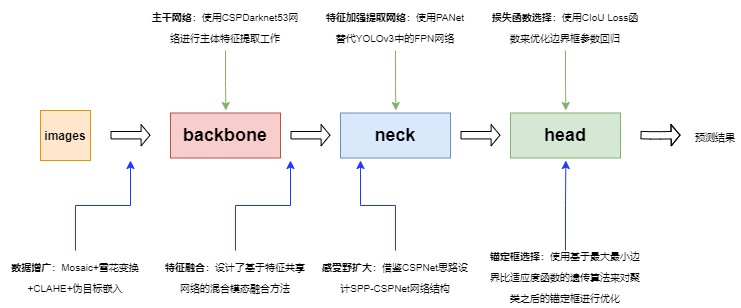

The diagram above was exported from draw.io. Its source (the exported page's mxGraphModel, read from the mxfile embedded in the PNG):
<mxGraphModel dx="1102" dy="948" grid="1" gridSize="10" guides="1" tooltips="1" connect="1" arrows="1" fold="1" page="1" pageScale="1" pageWidth="2336" pageHeight="1654" math="0" shadow="0">
  <root>
    <mxCell id="0" />
    <mxCell id="1" parent="0" />
    <mxCell id="18MfzoH4aFYjmaLNCmeG-1" value="&lt;b&gt;&lt;font style=&quot;font-size: 18px&quot;&gt;backbone&lt;/font&gt;&lt;/b&gt;" style="rounded=0;whiteSpace=wrap;html=1;fillColor=#f8cecc;strokeColor=#b85450;" parent="1" vertex="1">
      <mxGeometry x="230" y="372.5" width="110" height="45" as="geometry" />
    </mxCell>
    <mxCell id="18MfzoH4aFYjmaLNCmeG-2" value="&lt;b&gt;images&lt;/b&gt;" style="whiteSpace=wrap;html=1;aspect=fixed;fillColor=#ffe6cc;strokeColor=#d79b00;" parent="1" vertex="1">
      <mxGeometry x="100" y="370" width="50" height="50" as="geometry" />
    </mxCell>
    <mxCell id="18MfzoH4aFYjmaLNCmeG-3" value="&lt;b&gt;&lt;font style=&quot;font-size: 18px&quot;&gt;neck&lt;/font&gt;&lt;/b&gt;" style="rounded=0;whiteSpace=wrap;html=1;fillColor=#dae8fc;strokeColor=#6c8ebf;" parent="1" vertex="1">
      <mxGeometry x="400" y="372.5" width="110" height="45" as="geometry" />
    </mxCell>
    <mxCell id="18MfzoH4aFYjmaLNCmeG-4" value="&lt;b&gt;&lt;font style=&quot;font-size: 18px&quot;&gt;head&lt;/font&gt;&lt;/b&gt;" style="rounded=0;whiteSpace=wrap;html=1;fillColor=#d5e8d4;strokeColor=#82b366;" parent="1" vertex="1">
      <mxGeometry x="570" y="372.5" width="110" height="45" as="geometry" />
    </mxCell>
    <mxCell id="18MfzoH4aFYjmaLNCmeG-5" value="" style="shape=flexArrow;endArrow=classic;html=1;rounded=0;fontSize=14;width=7.428571428571429;endSize=2.6285714285714286;endWidth=12.897959183673468;" parent="1" edge="1">
      <mxGeometry width="50" height="50" relative="1" as="geometry">
        <mxPoint x="170" y="394.71000000000004" as="sourcePoint" />
        <mxPoint x="210" y="394.71000000000004" as="targetPoint" />
      </mxGeometry>
    </mxCell>
    <mxCell id="18MfzoH4aFYjmaLNCmeG-6" value="" style="shape=flexArrow;endArrow=classic;html=1;rounded=0;fontSize=14;width=7.428571428571429;endSize=2.6285714285714286;endWidth=12.897959183673468;" parent="1" edge="1">
      <mxGeometry width="50" height="50" relative="1" as="geometry">
        <mxPoint x="350" y="394.71000000000004" as="sourcePoint" />
        <mxPoint x="390" y="394.71000000000004" as="targetPoint" />
      </mxGeometry>
    </mxCell>
    <mxCell id="18MfzoH4aFYjmaLNCmeG-7" value="" style="shape=flexArrow;endArrow=classic;html=1;rounded=0;fontSize=14;width=7.428571428571429;endSize=2.6285714285714286;endWidth=12.897959183673468;" parent="1" edge="1">
      <mxGeometry width="50" height="50" relative="1" as="geometry">
        <mxPoint x="520" y="394.71000000000004" as="sourcePoint" />
        <mxPoint x="560" y="394.71000000000004" as="targetPoint" />
      </mxGeometry>
    </mxCell>
    <mxCell id="18MfzoH4aFYjmaLNCmeG-9" style="edgeStyle=orthogonalEdgeStyle;rounded=0;orthogonalLoop=1;jettySize=auto;html=1;exitX=0.5;exitY=0;exitDx=0;exitDy=0;fontSize=10;strokeColor=#2137FF;" parent="1" source="18MfzoH4aFYjmaLNCmeG-8" edge="1">
      <mxGeometry relative="1" as="geometry">
        <mxPoint x="190" y="420" as="targetPoint" />
      </mxGeometry>
    </mxCell>
    <mxCell id="18MfzoH4aFYjmaLNCmeG-8" value="&lt;font style=&quot;font-size: 10px&quot;&gt;&lt;b&gt;数据增广&lt;/b&gt;：Mosaic+雪花变换+CLAHE+伪目标嵌入&lt;/font&gt;" style="text;html=1;strokeColor=none;fillColor=none;align=center;verticalAlign=middle;whiteSpace=wrap;rounded=0;fontSize=18;" parent="1" vertex="1">
      <mxGeometry x="60" y="510" width="150" height="50" as="geometry" />
    </mxCell>
    <mxCell id="18MfzoH4aFYjmaLNCmeG-11" style="edgeStyle=orthogonalEdgeStyle;rounded=0;orthogonalLoop=1;jettySize=auto;html=1;exitX=0.5;exitY=0;exitDx=0;exitDy=0;fontSize=10;strokeColor=#2137FF;" parent="1" source="18MfzoH4aFYjmaLNCmeG-10" edge="1">
      <mxGeometry relative="1" as="geometry">
        <mxPoint x="350" y="420" as="targetPoint" />
      </mxGeometry>
    </mxCell>
    <mxCell id="18MfzoH4aFYjmaLNCmeG-10" value="&lt;span style=&quot;font-size: 10px&quot;&gt;&lt;b&gt;特征融合&lt;/b&gt;：设计了基于特征共享网络的混合模态融合方法&lt;/span&gt;" style="text;html=1;strokeColor=none;fillColor=none;align=center;verticalAlign=middle;whiteSpace=wrap;rounded=0;fontSize=18;" parent="1" vertex="1">
      <mxGeometry x="220" y="510" width="150" height="50" as="geometry" />
    </mxCell>
    <mxCell id="18MfzoH4aFYjmaLNCmeG-13" style="edgeStyle=orthogonalEdgeStyle;rounded=0;orthogonalLoop=1;jettySize=auto;html=1;exitX=0.5;exitY=0;exitDx=0;exitDy=0;fontSize=10;strokeColor=#2137FF;" parent="1" source="18MfzoH4aFYjmaLNCmeG-12" edge="1">
      <mxGeometry relative="1" as="geometry">
        <mxPoint x="420" y="420" as="targetPoint" />
      </mxGeometry>
    </mxCell>
    <mxCell id="18MfzoH4aFYjmaLNCmeG-12" value="&lt;span style=&quot;font-size: 10px&quot;&gt;&lt;b&gt;感受野扩大&lt;/b&gt;：借鉴CSPNet思路设计SPP-CSPNet网络结构&lt;/span&gt;" style="text;html=1;strokeColor=none;fillColor=none;align=center;verticalAlign=middle;whiteSpace=wrap;rounded=0;fontSize=18;" parent="1" vertex="1">
      <mxGeometry x="380" y="510" width="150" height="50" as="geometry" />
    </mxCell>
    <mxCell id="18MfzoH4aFYjmaLNCmeG-16" style="edgeStyle=orthogonalEdgeStyle;rounded=0;orthogonalLoop=1;jettySize=auto;html=1;exitX=0.5;exitY=0;exitDx=0;exitDy=0;fontSize=10;strokeColor=#2137FF;" parent="1" source="18MfzoH4aFYjmaLNCmeG-14" edge="1">
      <mxGeometry relative="1" as="geometry">
        <mxPoint x="625.3333333333335" y="420" as="targetPoint" />
      </mxGeometry>
    </mxCell>
    <mxCell id="18MfzoH4aFYjmaLNCmeG-14" value="&lt;span style=&quot;font-size: 10px&quot;&gt;&lt;b&gt;锚定框选择&lt;/b&gt;：使用基于最大最小边界比适应度函数的遗传算法来对聚类之后的锚定框进行优化&lt;/span&gt;" style="text;html=1;strokeColor=none;fillColor=none;align=center;verticalAlign=middle;whiteSpace=wrap;rounded=0;fontSize=18;" parent="1" vertex="1">
      <mxGeometry x="545" y="510" width="160" height="50" as="geometry" />
    </mxCell>
    <mxCell id="18MfzoH4aFYjmaLNCmeG-18" style="edgeStyle=orthogonalEdgeStyle;rounded=0;orthogonalLoop=1;jettySize=auto;html=1;exitX=0.5;exitY=1;exitDx=0;exitDy=0;fontSize=10;fillColor=#d5e8d4;strokeColor=#82b366;" parent="1" source="18MfzoH4aFYjmaLNCmeG-17" edge="1">
      <mxGeometry relative="1" as="geometry">
        <mxPoint x="285.3333333333335" y="370" as="targetPoint" />
      </mxGeometry>
    </mxCell>
    <mxCell id="18MfzoH4aFYjmaLNCmeG-17" value="&lt;span style=&quot;font-size: 10px&quot;&gt;&lt;b&gt;主干网络&lt;/b&gt;：使用CSPDarknet53网络进行主体特征提取工作&lt;/span&gt;" style="text;html=1;align=center;verticalAlign=middle;whiteSpace=wrap;rounded=0;fontSize=18;" parent="1" vertex="1">
      <mxGeometry x="210" y="260" width="150" height="50" as="geometry" />
    </mxCell>
    <mxCell id="18MfzoH4aFYjmaLNCmeG-20" style="edgeStyle=orthogonalEdgeStyle;rounded=0;orthogonalLoop=1;jettySize=auto;html=1;exitX=0.5;exitY=1;exitDx=0;exitDy=0;fontSize=10;fillColor=#d5e8d4;strokeColor=#82b366;" parent="1" source="18MfzoH4aFYjmaLNCmeG-19" edge="1">
      <mxGeometry relative="1" as="geometry">
        <mxPoint x="455.3333333333335" y="370" as="targetPoint" />
      </mxGeometry>
    </mxCell>
    <mxCell id="18MfzoH4aFYjmaLNCmeG-19" value="&lt;span style=&quot;font-size: 10px&quot;&gt;&lt;b&gt;特征加强提取网络&lt;/b&gt;：使用PANet替代YOLOv3中的FPN网络&lt;/span&gt;" style="text;html=1;align=center;verticalAlign=middle;whiteSpace=wrap;rounded=0;fontSize=18;" parent="1" vertex="1">
      <mxGeometry x="380" y="260" width="150" height="50" as="geometry" />
    </mxCell>
    <mxCell id="18MfzoH4aFYjmaLNCmeG-22" style="edgeStyle=orthogonalEdgeStyle;rounded=0;orthogonalLoop=1;jettySize=auto;html=1;exitX=0.5;exitY=1;exitDx=0;exitDy=0;fontSize=10;fillColor=#d5e8d4;strokeColor=#82b366;" parent="1" source="18MfzoH4aFYjmaLNCmeG-21" edge="1">
      <mxGeometry relative="1" as="geometry">
        <mxPoint x="625.3333333333335" y="370" as="targetPoint" />
      </mxGeometry>
    </mxCell>
    <mxCell id="18MfzoH4aFYjmaLNCmeG-21" value="&lt;span style=&quot;font-size: 10px&quot;&gt;&lt;b&gt;损失函数选择&lt;/b&gt;：使用CIoU Loss函数来优化边界框参数回归&lt;/span&gt;" style="text;html=1;align=center;verticalAlign=middle;whiteSpace=wrap;rounded=0;fontSize=18;" parent="1" vertex="1">
      <mxGeometry x="550" y="260" width="150" height="50" as="geometry" />
    </mxCell>
    <mxCell id="18MfzoH4aFYjmaLNCmeG-23" value="" style="shape=flexArrow;endArrow=classic;html=1;rounded=0;fontSize=14;width=7.428571428571429;endSize=2.6285714285714286;endWidth=12.897959183673468;" parent="1" edge="1">
      <mxGeometry width="50" height="50" relative="1" as="geometry">
        <mxPoint x="700" y="394.58000000000004" as="sourcePoint" />
        <mxPoint x="740" y="394.58000000000004" as="targetPoint" />
        <Array as="points">
          <mxPoint x="710" y="394.87" />
          <mxPoint x="720" y="394.87" />
        </Array>
      </mxGeometry>
    </mxCell>
    <mxCell id="18MfzoH4aFYjmaLNCmeG-24" value="&lt;span style=&quot;font-size: 10px&quot;&gt;预测结果&lt;/span&gt;" style="text;html=1;strokeColor=none;fillColor=none;align=center;verticalAlign=middle;whiteSpace=wrap;rounded=0;fontSize=18;" parent="1" vertex="1">
      <mxGeometry x="750" y="382.5" width="50" height="25" as="geometry" />
    </mxCell>
  </root>
</mxGraphModel>